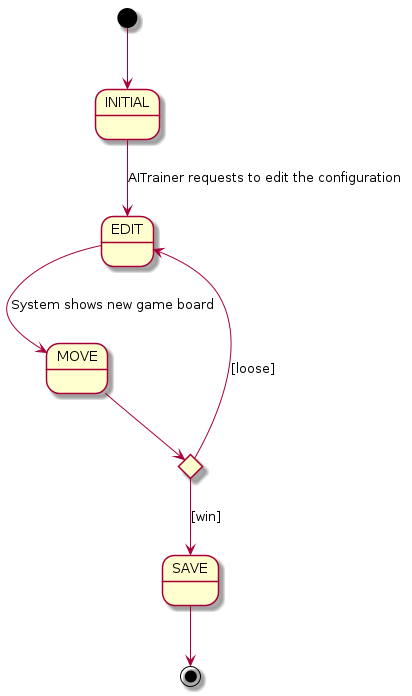

The diagram above was rendered by PlantUML. Its source (embedded in the PNG):
@startuml StateDiagramFluxEditConfigState
state INITIAL
state EDIT as "EDIT"
state if <<choice>>
state SAVE as "SAVE"

[*] --> INITIAL
INITIAL --> EDIT:  AITrainer requests to edit the configuration
EDIT --> MOVE: System shows new game board
MOVE --> if
if  --> SAVE :[win]
if  --> EDIT: [loose]
SAVE --> [*]
@enduml